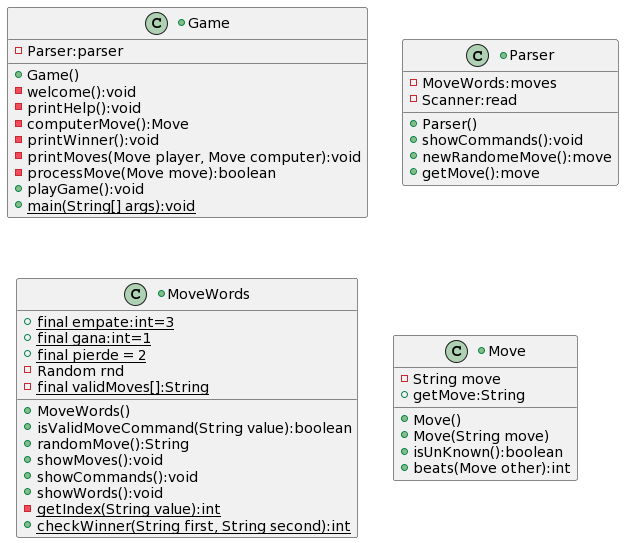

The diagram above was rendered by PlantUML. Its source (embedded in the PNG):
@startuml
+class Game{
    -Parser:parser
    +Game()
    -welcome():void
    -printHelp():void
    -computerMove():Move
    -printWinner():void
    -printMoves(Move player, Move computer):void
    -processMove(Move move):boolean
    +playGame():void
    +{static} main(String[] args):void

}

+class Parser{
-MoveWords:moves
-Scanner:read
+Parser()
+showCommands():void
+newRandomeMove():move
+getMove():move

}

+class MoveWords{
+{static} final empate:int=3
+{static} final gana:int=1
+{static} final pierde = 2
-Random rnd
-{static} final validMoves[]:String
+MoveWords()
+isValidMoveCommand(String value):boolean
+randomMove():String
+showMoves():void
+showCommands():void
+showWords():void
-{static} getIndex(String value):int
+{static} checkWinner(String first, String second):int

}

+class Move{

-String move
+Move()
+Move(String move)
+getMove:String
+isUnKnown():boolean
+beats(Move other):int

}
@enduml